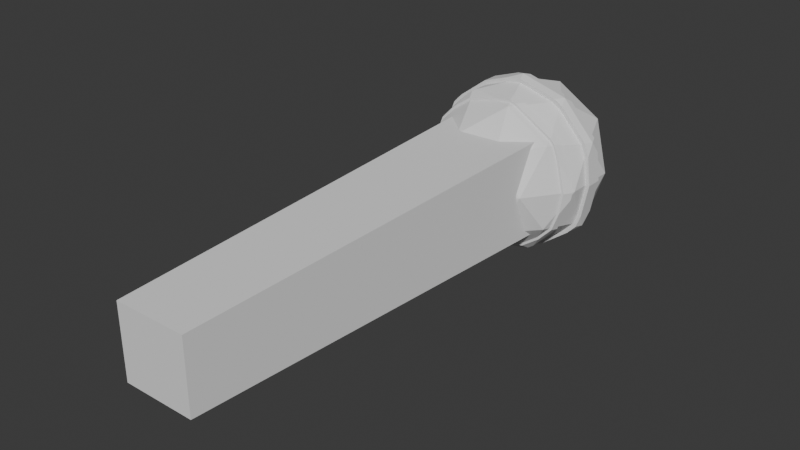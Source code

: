 # Source: LargeMicrophone.blend  (saved by Blender 4.2.66; exported with 4.5.12 LTS)
import bpy
from mathutils import Matrix  # noqa: F401  (used for matrix-valued properties, if any)

bpy.ops.wm.read_factory_settings(use_empty=True)
scene = bpy.context.scene
scene.name = 'Scene'

# ---- collections
col_collection = bpy.data.collections.new('Collection'); scene.collection.children.link(col_collection)

# ---- world
world_world = bpy.data.worlds.new('World'); scene.world = world_world
world_world.use_nodes = True; world_world.node_tree.nodes.clear()
_N = world_world.node_tree.nodes; _L = world_world.node_tree.links
n0 = _N.new('ShaderNodeOutputWorld'); n0.name = 'World Output'; n0.location = (300, 300)
n1 = _N.new('ShaderNodeBackground'); n1.name = 'Background'; n1.location = (10, 300)
n1.inputs[0].default_value = (0.05088, 0.05088, 0.05088, 1.0)
_L.new(n1.outputs[0], n0.inputs[0])
n0.is_active_output = True
world_world.color = (0.05088, 0.05088, 0.05088)
world_world.sun_shadow_jitter_overblur = 0.0

# ---- meshes
me_icosphere = bpy.data.meshes.new('Icosphere')
me_icosphere.from_pydata([(0.7236, -0.5257, -0.4472), (-0.2764, -0.8506, -0.4472), (-0.2764, 0.8506, -0.4472), (0.7236, 0.5257, -0.4472), (0.2764, -0.8506, 0.4472), (-0.7236, -0.5257, 0.4472), (-0.7236, 0.5257, 0.4472), (0.2764, 0.8506, 0.4472), (-0.1625, -0.5, -0.8507), (0.4253, -0.309, -0.8507), (0.2629, -0.809, -0.5257), (0.4253, 0.309, -0.8507), (-0.6882, -0.5, -0.5257), (-0.1625, 0.5, -0.8507), (-0.6882, 0.5, -0.5257), (0.2629, 0.809, -0.5257), (0.9511, -0.309, 0.0), (0.9511, 0.309, 0.0), (0.0, -1.0, 0.0), (0.5878, -0.809, 0.0), (-0.9511, -0.309, 0.0), (-0.5878, -0.809, 0.0), (-0.5878, 0.809, 0.0), (-0.9511, 0.309, 0.0), (0.5878, 0.809, 0.0), (0.0, 1.0, 0.0), (0.6882, -0.5, 0.5257), (-0.2629, -0.809, 0.5257), (-0.2629, 0.809, 0.5257), (0.6882, 0.5, 0.5257), (0.1625, -0.5, 0.8507), (-0.4253, -0.309, 0.8507), (-0.4253, 0.309, 0.8507), (0.1625, 0.5, 0.8507), (0.8291, -0.08936, -0.5124), (0.5556, -0.09196, 0.7909), (0.03, -0.09232, 0.9724), (0.8568, -0.0913, 0.4616), (0.1218, -0.08848, -0.9572), (0.9511, -0.09038, 0.0), (0.7279, -0.08915, -0.6195), (-0.02874, -0.08845, -0.9736), (0.9111, -0.09101, 0.3155), (0.8798, -0.08964, -0.3732), (0.4253, -0.08869, -0.8507), (0.4588, -0.09208, 0.8507), (0.4599, 0.09062, 0.8507), (0.5551, 0.09052, 0.7918), (0.9109, 0.08973, 0.3174), (0.8573, 0.08997, 0.4613), (0.7293, 0.08815, -0.6184), (0.9511, 0.08919, 0.0), (-0.02845, 0.08755, -0.9738), (0.8293, 0.08833, -0.5125), (0.02951, 0.09083, 0.9729), (0.8794, 0.08856, -0.3751), (0.4253, 0.08776, -0.8507), (0.1205, 0.08758, -0.9577), (-0.461, -0.08904, -0.8507), (-0.7244, -0.09169, 0.6221), (-0.9511, -0.09057, 0.0), (-0.127, -0.09229, 0.9554), (-0.8574, -0.08974, -0.4613), (-0.8803, -0.09123, 0.3705), (-0.8285, -0.09149, 0.5121), (-0.9109, -0.09, -0.317), (-0.4253, -0.0921, 0.8507), (-0.5547, -0.08914, -0.7927), (-0.8289, 0.09005, 0.5123), (-0.7264, 0.09024, 0.6206), (-0.8798, 0.08982, 0.3729), (-0.858, 0.08842, -0.4611), (-0.462, 0.08776, -0.8507), (-0.125, 0.0908, 0.9561), (-0.5543, 0.08786, -0.7936), (-0.4253, 0.09062, 0.8507), (-0.9511, 0.08919, 0.0), (-0.9107, 0.08866, -0.3189), (-0.03018, -0.09287, -1.023), (4.255e-06, 2.699e-05, -1.05), (-0.5522, 2.699e-05, -0.8935), (-0.9006, -0.09423, -0.4845), (-0.9395, 2.699e-05, -0.4697), (-0.02988, 0.09199, -1.023), (0.9567, 0.09427, 0.3333), (0.9395, 2.699e-05, 0.4697), (-0.9568, -0.0945, -0.3329), (0.9005, 0.09452, 0.4846), (0.5522, 2.699e-05, 0.8935), (4.255e-06, 2.699e-05, 1.05), (0.8711, 0.0928, -0.5383), (0.8935, 2.699e-05, -0.5522), (-0.8702, -0.09607, 0.5379), (-0.8935, 2.699e-05, 0.5522), (-0.763, 0.09481, 0.6519), (-0.7609, -0.09628, 0.6535), (0.4819, -0.09668, 0.8935), (-0.9241, 0.09437, 0.3917), (0.9241, -0.09413, -0.392), (0.9237, 0.09305, -0.3939), (-0.4852, 0.09221, -0.8935), (-0.5822, 0.09231, -0.8335), (0.8708, -0.09384, -0.5382), (0.5836, -0.09656, 0.8307), (0.03151, -0.09694, 1.021), (0.8999, -0.09587, 0.4848), (0.1279, -0.09291, -1.005), (0.7646, -0.09361, -0.6507), (0.957, -0.09557, 0.3314), (0.4467, 0.09221, -0.8935), (0.4467, -0.09313, -0.8935), (0.9989, -0.09491, 1.18e-05), (0.483, 0.09521, 0.8935), (0.5831, 0.09511, 0.8317), (0.766, 0.09262, -0.6495), (0.9989, 0.09371, 1.18e-05), (0.031, 0.09543, 1.022), (0.1266, 0.09202, -1.006), (-0.4842, -0.09349, -0.8935), (-0.9989, 0.09371, 1.18e-05), (-0.9989, -0.0951, 1.18e-05), (-0.1334, -0.09691, 1.004), (-0.9246, -0.0958, 0.3892), (-0.4467, 0.09521, 0.8935), (-0.4467, -0.09671, 0.8935), (-0.5826, -0.0936, -0.8326), (-0.8706, 0.09461, 0.5381), (-0.9011, 0.0929, -0.4843), (-0.1313, 0.0954, 1.004), (-0.9565, 0.09315, -0.335), (-0.2722, -0.349, -0.8507), (-0.7504, -0.3493, -0.5021), (0.1139, -0.3505, 0.8953), (-0.2977, -0.3505, 0.8507), (-0.1134, -0.3489, -0.8958), (-0.766, -0.3501, 0.4734), (-0.4119, -0.3504, 0.8237), (-0.9083, -0.3498, 0.08415), (-0.9215, -0.3497, 0.0), (-0.8952, -0.3496, -0.1118), (-0.4823, -0.3504, 0.7736), (-0.6392, -0.3492, -0.6238), (-0.717, -0.4302, -0.5148), (-0.2134, -0.4299, -0.8507), (0.1402, -0.4314, 0.8711), (-0.04878, -0.4314, 0.8507), (-0.8232, -0.4308, 0.2514), (-0.1397, -0.4299, -0.8716), (-0.3856, -0.4313, 0.7712), (-0.8627, -0.4306, 0.0), (-0.7465, -0.431, 0.4614), (-0.7841, -0.4303, -0.334), (-0.5935, -0.4312, 0.6233), (-0.6655, -0.4301, -0.5711), (0.2962, -0.351, -0.8507), (0.2711, -0.3505, 0.8507), (0.9072, -0.3508, -0.08615), (0.4117, -0.3509, -0.8234), (0.9207, -0.3507, 0.0), (0.6396, -0.3506, 0.6228), (-0.114, -0.351, -0.8952), (0.8937, -0.3507, 0.1148), (0.7498, -0.3506, 0.5023), (0.7659, -0.3509, -0.4733), (0.483, -0.3509, -0.7726), (0.05278, -0.4301, -0.8507), (0.7467, -0.4304, -0.4615), (0.8235, -0.4305, -0.2507), (0.7832, -0.431, 0.3357), (0.6658, -0.4311, 0.5705), (0.2123, -0.4314, 0.8507), (0.7166, -0.4311, 0.5149), (0.386, -0.4301, -0.772), (0.8626, -0.4307, 0.0), (0.5922, -0.4302, -0.625), (-0.7394, -0.4315, -0.5303), (-0.7738, -0.348, -0.5172), (-0.1175, -0.3498, -0.9226), (-0.1168, -0.3476, -0.9232), (-0.7698, -0.4323, 0.4765), (-0.79, -0.3489, 0.4889), (-0.8489, -0.4321, 0.2599), (-0.9367, -0.3485, 0.08741), (-0.9232, -0.3484, -0.1146), (-0.6591, -0.3479, -0.6427), (-0.2806, -0.3477, -0.8767), (-0.4973, -0.3492, 0.7985), (-0.4247, -0.3492, 0.8502), (-0.9503, -0.3485, 0.0006237), (0.1175, -0.3493, 0.924), (-0.307, -0.3492, 0.878), (-0.22, -0.4312, -0.8767), (0.1446, -0.4327, 0.8991), (-0.05023, -0.4327, 0.878), (-0.3976, -0.4326, 0.796), (-0.8897, -0.4319, 0.0006237), (-0.8086, -0.4316, -0.3438), (-0.612, -0.4325, 0.6434), (-0.6863, -0.4314, -0.5884), (-0.144, -0.4311, -0.8983), (0.05451, -0.4313, -0.8767), (0.3056, -0.3497, -0.8767), (0.2191, -0.4327, 0.878), (0.2796, -0.3493, 0.878), (0.3982, -0.4314, -0.7955), (0.4247, -0.3497, -0.8486), (0.8898, -0.432, 0.0006237), (0.9497, -0.3495, 0.0006237), (0.8078, -0.4323, 0.3469), (0.9218, -0.3495, 0.119), (0.7734, -0.3494, 0.5186), (0.6598, -0.3494, 0.643), (0.4983, -0.3497, -0.7962), (0.79, -0.3496, -0.4876), (0.9358, -0.3495, -0.08823), (0.7701, -0.4316, -0.4753), (0.8494, -0.4318, -0.258), (0.6868, -0.4325, 0.589), (0.7392, -0.4324, 0.5317), (0.6108, -0.4315, -0.644)], [], [(39, 43, 98, 111), (0, 174, 166), (77, 71, 127, 129), (63, 64, 92, 122), (49, 47, 113, 87), (0, 166, 167), (1, 10, 18), (75, 69, 94, 123), (2, 14, 22), (3, 15, 24), (0, 167, 173, 19), (1, 18, 21), (60, 63, 122, 120), (2, 22, 25), (3, 24, 17), (4, 26, 30), (5, 27, 148, 152), (6, 68, 69, 32), (7, 28, 33), (53, 55, 99, 90), (73, 75, 123, 128), (67, 62, 81, 125), (29, 7, 33), (33, 32, 73, 54), (33, 28, 32), (28, 6, 32), (32, 75, 73), (32, 69, 75), (51, 48, 84, 115), (31, 133, 132, 36, 61), (31, 136, 133), (27, 4, 30), (30, 170, 144), (30, 26, 169, 170), (26, 171, 169), (17, 29, 49, 48), (17, 24, 29), (24, 7, 29), (25, 28, 7), (25, 22, 28), (22, 6, 28), (23, 70, 68, 6), (23, 76, 70), (20, 137, 135, 64, 63), (21, 27, 5), (21, 18, 27), (18, 4, 27), (19, 26, 4), (19, 173, 168, 26), (16, 42, 37, 162, 161), (24, 25, 7), (24, 15, 25), (15, 2, 25), (22, 23, 6), (22, 14, 23), (14, 71, 77, 23), (20, 138, 137), (20, 139, 138), (12, 1, 21), (18, 19, 4), (18, 10, 19), (10, 0, 19), (16, 39, 42), (16, 43, 39), (42, 39, 111, 108), (11, 15, 3), (11, 13, 15), (13, 2, 15), (13, 14, 2), (13, 72, 74, 14), (65, 60, 120, 86), (55, 51, 115, 99), (35, 37, 105, 103), (8, 1, 12), (41, 58, 118, 78), (45, 35, 103, 96), (9, 38, 44), (8, 10, 1), (8, 165, 172, 10), (9, 164, 157), (79, 106, 78), (69, 68, 126, 94), (41, 38, 9, 154, 160, 134), (61, 36, 104, 121), (44, 40, 9), (43, 34, 102, 98), (71, 74, 101, 127), (64, 59, 95, 92), (48, 49, 87, 84), (36, 45, 96, 104), (70, 76, 119, 97), (59, 66, 124, 95), (51, 55, 17), (48, 51, 17), (55, 53, 3, 17), (47, 49, 29), (53, 50, 11, 3), (50, 56, 11), (56, 57, 11), (57, 52, 13, 11), (54, 46, 33), (46, 47, 29, 33), (47, 46, 112, 113), (61, 66, 31), (67, 58, 130, 141), (66, 59, 31), (59, 64, 135, 140, 31), (37, 42, 108, 105), (58, 41, 134, 130), (60, 65, 20), (62, 67, 141, 131), (63, 60, 20), (74, 72, 100, 101), (65, 62, 131, 139, 20), (58, 67, 125, 118), (46, 54, 116, 112), (44, 38, 106, 110), (77, 76, 23), (52, 72, 13), (54, 73, 128, 116), (66, 61, 121, 124), (52, 57, 117, 83), (40, 44, 110, 107), (74, 71, 14), (68, 70, 97, 126), (79, 78, 118, 80), (79, 80, 100, 83), (79, 83, 117), (82, 81, 86), (82, 86, 120, 119, 129), (85, 87, 113, 88), (88, 112, 116, 89), (88, 113, 112), (93, 92, 95), (91, 90, 99), (80, 82, 127, 101), (80, 125, 81, 82), (80, 118, 125), (91, 114, 90), (91, 107, 110, 109, 114), (111, 98, 91, 99, 115), (102, 107, 91), (110, 106, 79, 117, 109), (105, 108, 85), (104, 96, 88, 89), (98, 102, 91), (96, 103, 88), (103, 105, 85, 88), (108, 111, 115, 84, 85), (84, 87, 85), (121, 104, 89), (122, 92, 93), (128, 123, 124, 121, 89), (123, 94, 93, 95, 124), (129, 127, 82), (126, 97, 93), (116, 128, 89), (101, 100, 80), (97, 119, 120, 122, 93), (94, 126, 93), (50, 53, 90, 114), (62, 65, 86, 81), (76, 77, 129, 119), (38, 41, 78, 106), (56, 50, 114, 109), (72, 52, 83, 100), (34, 40, 107, 102), (57, 56, 109, 117), (183, 176, 175, 196), (149, 146, 181, 195), (131, 141, 184, 176), (166, 174, 219, 215), (155, 132, 189, 203), (140, 136, 31), (134, 160, 177, 178), (153, 142, 175, 198), (130, 134, 178, 185), (165, 147, 199, 200), (161, 162, 210, 209), (147, 143, 191, 199), (144, 145, 30), (149, 151, 12, 21), (151, 142, 12), (145, 148, 27, 30), (153, 143, 8, 12), (152, 150, 5), (136, 140, 186, 187), (150, 146, 5), (143, 147, 8), (142, 153, 12), (146, 149, 21, 5), (171, 168, 208, 218), (132, 155, 45, 36), (157, 154, 9), (155, 159, 35, 45), (146, 150, 179, 181), (159, 162, 37, 35), (135, 137, 182, 180), (163, 164, 9, 40, 34), (158, 156, 16), (161, 158, 16), (156, 163, 34, 43, 16), (172, 174, 0, 10), (169, 171, 218, 217), (152, 148, 194, 197), (140, 135, 180, 186), (170, 169, 217, 202), (168, 171, 26), (147, 165, 8), (163, 156, 214, 213), (150, 152, 197, 179), (141, 130, 185, 184), (172, 165, 200, 204), (184, 185, 191, 198), (186, 180, 179, 197), (180, 182, 181, 179), (185, 178, 177, 199, 191), (176, 184, 198, 175), (182, 188, 195, 181), (189, 190, 193, 192), (188, 183, 196, 195), (190, 187, 194, 193), (197, 194, 187, 186), (209, 210, 218, 208), (205, 212, 219, 204), (177, 201, 200, 199), (192, 202, 203, 189), (204, 200, 201, 205), (202, 217, 211, 203), (217, 218, 210, 211), (215, 219, 212, 213), (206, 216, 214, 207), (208, 206, 207, 209), (216, 215, 213, 214), (154, 157, 205, 201), (173, 167, 216, 206), (137, 138, 188, 182), (159, 155, 203, 211), (168, 173, 206, 208), (132, 133, 190, 189), (157, 164, 212, 205), (167, 166, 215, 216), (138, 139, 183, 188), (145, 144, 192, 193), (162, 159, 211, 210), (133, 136, 187, 190), (151, 149, 195, 196), (160, 154, 201, 177), (142, 151, 196, 175), (164, 163, 213, 212), (174, 172, 204, 219), (148, 145, 193, 194), (156, 158, 207, 214), (144, 170, 202, 192), (139, 131, 176, 183), (143, 153, 198, 191), (158, 161, 209, 207)])
_uv = me_icosphere.uv_layers.new(name='UVMap')
_uv.uv.foreach_set('vector', [0.3503, 0.2362, 0.3505, 0.1803, 0.3505, 0.1803, 0.3503, 0.2362, 0.2727, 0.1575, 0.2928, 0.1228, 0.2892, 0.1575, 0.8051, 0.18, 0.8021, 0.1575, 0.8021, 0.1575, 0.8051, 0.18, 0.8316, 0.2917, 0.834, 0.3149, 0.834, 0.3149, 0.8316, 0.2917, 0.38, 0.3149, 0.4173, 0.3794, 0.4173, 0.3794, 0.38, 0.3149, 0.2727, 0.1575, 0.2892, 0.1575, 0.2927, 0.192, 0.09091, 0.1575, 0.1818, 0.1575, 0.1364, 0.2362, 0.8049, 0.3937, 0.8049, 0.3379, 0.8049, 0.3379, 0.8049, 0.3937, 0.6364, 0.1575, 0.7273, 0.1575, 0.6818, 0.2362, 0.4545, 0.1575, 0.5455, 0.1575, 0.5, 0.2362, 0.2727, 0.1575, 0.2927, 0.192, 0.2961, 0.2362, 0.2273, 0.2362, 0.09091, 0.1575, 0.1364, 0.2362, 0.04546, 0.2362, 0.8315, 0.2362, 0.8316, 0.2917, 0.8316, 0.2917, 0.8315, 0.2362, 0.6364, 0.1575, 0.6818, 0.2362, 0.5909, 0.2362, 0.4545, 0.1575, 0.5, 0.2362, 0.4091, 0.2362, 0.1818, 0.3149, 0.2727, 0.3149, 0.2273, 0.3937, 0.0, 0.3149, 0.09091, 0.3149, 0.05657, 0.3744, 0.01983, 0.3493, 0.7273, 0.3149, 0.8026, 0.3149, 0.8049, 0.3379, 0.7727, 0.3937, 0.5455, 0.3149, 0.6364, 0.3149, 0.5909, 0.3937, 0.3789, 0.1575, 0.3767, 0.18, 0.3767, 0.18, 0.3789, 0.1575, 0.8048, 0.4492, 0.8049, 0.3937, 0.8049, 0.3937, 0.8048, 0.4492, 0.8717, 0.09277, 0.8345, 0.1575, 0.8345, 0.1575, 0.8717, 0.09277, 0.4545, 0.3149, 0.5455, 0.3149, 0.5, 0.3937, 0.5909, 0.3937, 0.6818, 0.3937, 0.6497, 0.4492, 0.6281, 0.4581, 0.5909, 0.3937, 0.6364, 0.3149, 0.6818, 0.3937, 0.6364, 0.3149, 0.7273, 0.3149, 0.6818, 0.3937, 0.7727, 0.3937, 0.8049, 0.3937, 0.8048, 0.4492, 0.7727, 0.3937, 0.8049, 0.3379, 0.8049, 0.3937, 0.3768, 0.2362, 0.3768, 0.2921, 0.3768, 0.2921, 0.3768, 0.2362, 0.04546, 0.3937, 0.06519, 0.3937, 0.1228, 0.4172, 0.0993, 0.4578, 0.07733, 0.4489, 0.04546, 0.3937, 0.04922, 0.3871, 0.06519, 0.3937, 0.09091, 0.3149, 0.1818, 0.3149, 0.1364, 0.3937, 0.2273, 0.3937, 0.2398, 0.3937, 0.2335, 0.4045, 0.2273, 0.3937, 0.2727, 0.3149, 0.279, 0.3258, 0.2398, 0.3937, 0.2727, 0.3149, 0.2853, 0.3149, 0.279, 0.3258, 0.4091, 0.2362, 0.4545, 0.3149, 0.38, 0.3149, 0.3768, 0.2921, 0.4091, 0.2362, 0.5, 0.2362, 0.4545, 0.3149, 0.5, 0.2362, 0.5455, 0.3149, 0.4545, 0.3149, 0.5909, 0.2362, 0.6364, 0.3149, 0.5455, 0.3149, 0.5909, 0.2362, 0.6818, 0.2362, 0.6364, 0.3149, 0.6818, 0.2362, 0.7273, 0.3149, 0.6364, 0.3149, 0.7727, 0.2362, 0.805, 0.292, 0.8026, 0.3149, 0.7273, 0.3149, 0.7727, 0.2362, 0.8051, 0.2362, 0.805, 0.292, 0.8636, 0.2362, 0.8722, 0.251, 0.8787, 0.3149, 0.834, 0.3149, 0.8316, 0.2917, 0.04546, 0.2362, 0.09091, 0.3149, 0.0, 0.3149, 0.04546, 0.2362, 0.1364, 0.2362, 0.09091, 0.3149, 0.1364, 0.2362, 0.1818, 0.3149, 0.09091, 0.3149, 0.2273, 0.2362, 0.2727, 0.3149, 0.1818, 0.3149, 0.2273, 0.2362, 0.2961, 0.2362, 0.2892, 0.2865, 0.2727, 0.3149, 0.3182, 0.2362, 0.3502, 0.2917, 0.347, 0.3149, 0.2999, 0.3149, 0.3083, 0.2534, 0.5, 0.2362, 0.5909, 0.2362, 0.5455, 0.3149, 0.5, 0.2362, 0.5455, 0.1575, 0.5909, 0.2362, 0.5455, 0.1575, 0.6364, 0.1575, 0.5909, 0.2362, 0.6818, 0.2362, 0.7727, 0.2362, 0.7273, 0.3149, 0.6818, 0.2362, 0.7273, 0.1575, 0.7727, 0.2362, 0.7273, 0.1575, 0.8021, 0.1575, 0.8051, 0.18, 0.7727, 0.2362, 0.8636, 0.2362, 0.871, 0.2362, 0.8722, 0.251, 0.8636, 0.2362, 0.8733, 0.2195, 0.871, 0.2362, 0.9091, 0.1575, 1.0, 0.1575, 0.9545, 0.2362, 0.1364, 0.2362, 0.2273, 0.2362, 0.1818, 0.3149, 0.1364, 0.2362, 0.1818, 0.1575, 0.2273, 0.2362, 0.1818, 0.1575, 0.2727, 0.1575, 0.2273, 0.2362, 0.3182, 0.2362, 0.3503, 0.2362, 0.3502, 0.2917, 0.3182, 0.2362, 0.3505, 0.1803, 0.3503, 0.2362, 0.3502, 0.2917, 0.3503, 0.2362, 0.3503, 0.2362, 0.3502, 0.2917, 0.5, 0.07873, 0.5455, 0.1575, 0.4545, 0.1575, 0.5, 0.07873, 0.5909, 0.07873, 0.5455, 0.1575, 0.5909, 0.07873, 0.6364, 0.1575, 0.5455, 0.1575, 0.6818, 0.07873, 0.7273, 0.1575, 0.6364, 0.1575, 0.6818, 0.07873, 0.7568, 0.07873, 0.7647, 0.09256, 0.7273, 0.1575, 0.8314, 0.1804, 0.8315, 0.2362, 0.8315, 0.2362, 0.8314, 0.1804, 0.3767, 0.18, 0.3768, 0.2362, 0.3768, 0.2362, 0.3767, 0.18, 0.3098, 0.3792, 0.347, 0.3149, 0.347, 0.3149, 0.3098, 0.3792, 0.9545, 0.07873, 1.0, 0.1575, 0.9091, 0.1575, 0.9171, 0.01393, 0.8798, 0.07873, 0.8798, 0.07873, 0.9171, 0.01393, 0.3014, 0.3937, 0.3098, 0.3792, 0.3098, 0.3792, 0.3014, 0.3937, 0.3182, 0.07873, 0.3506, 0.02254, 0.3506, 0.07873, 0.1364, 0.07873, 0.1818, 0.1575, 0.09091, 0.1575, 0.1364, 0.07873, 0.1697, 0.07873, 0.2163, 0.0978, 0.1818, 0.1575, 0.2273, 0.07873, 0.2361, 0.09396, 0.2235, 0.08533, 0.1818, 0.0, 0.1948, 0.02254, 0.1738, 0.01393, 0.8049, 0.3379, 0.8026, 0.3149, 0.8026, 0.3149, 0.8049, 0.3379, 0.1738, 0.01393, 0.1948, 0.02254, 0.2273, 0.07873, 0.2073, 0.07873, 0.1499, 0.05526, 0.1501, 0.05494, 0.07733, 0.4489, 0.0993, 0.4578, 0.0993, 0.4578, 0.07733, 0.4489, 0.3506, 0.07873, 0.3505, 0.1347, 0.3182, 0.07873, 0.3505, 0.1803, 0.3482, 0.1575, 0.3482, 0.1575, 0.3505, 0.1803, 0.8021, 0.1575, 0.7647, 0.09256, 0.7647, 0.09256, 0.8021, 0.1575, 0.834, 0.3149, 0.8317, 0.3383, 0.8317, 0.3383, 0.834, 0.3149, 0.3768, 0.2921, 0.38, 0.3149, 0.38, 0.3149, 0.3768, 0.2921, 0.2643, 0.4578, 0.3014, 0.3937, 0.3014, 0.3937, 0.2643, 0.4578, 0.805, 0.292, 0.8051, 0.2362, 0.8051, 0.2362, 0.805, 0.292, 0.8317, 0.3383, 0.8317, 0.3937, 0.8317, 0.3937, 0.8317, 0.3383, 0.3768, 0.2362, 0.3767, 0.18, 0.4091, 0.2362, 0.3768, 0.2921, 0.3768, 0.2362, 0.4091, 0.2362, 0.3767, 0.18, 0.3789, 0.1575, 0.4545, 0.1575, 0.4091, 0.2362, 0.4173, 0.3794, 0.38, 0.3149, 0.4545, 0.3149, 0.3789, 0.1575, 0.3766, 0.135, 0.4091, 0.07873, 0.4545, 0.1575, 0.3766, 0.135, 0.3765, 0.07873, 0.4091, 0.07873, 0.3765, 0.07873, 0.3765, 0.02231, 0.4091, 0.07873, 0.5326, 0.02231, 0.5534, 0.01379, 0.5909, 0.07873, 0.5, 0.07873, 0.4628, 0.4581, 0.4256, 0.3937, 0.5, 0.3937, 0.4256, 0.3937, 0.4173, 0.3794, 0.4545, 0.3149, 0.5, 0.3937, 0.4173, 0.3794, 0.4256, 0.3937, 0.4256, 0.3937, 0.4173, 0.3794, 0.8318, 0.4489, 0.8317, 0.3937, 0.8636, 0.3937, 0.8717, 0.09277, 0.8798, 0.07873, 0.9271, 0.07873, 0.8954, 0.1337, 0.8317, 0.3937, 0.8317, 0.3383, 0.8636, 0.3937, 0.8317, 0.3383, 0.834, 0.3149, 0.8787, 0.3149, 0.8723, 0.3786, 0.8636, 0.3937, 0.347, 0.3149, 0.3502, 0.2917, 0.3502, 0.2917, 0.347, 0.3149, 0.8798, 0.07873, 0.9171, 0.01393, 0.9408, 0.05494, 0.9271, 0.07873, 0.8315, 0.2362, 0.8314, 0.1804, 0.8636, 0.2362, 0.8345, 0.1575, 0.8717, 0.09277, 0.8954, 0.1337, 0.8817, 0.1575, 0.8316, 0.2917, 0.8315, 0.2362, 0.8636, 0.2362, 0.7647, 0.09256, 0.7568, 0.07873, 0.7568, 0.07873, 0.7647, 0.09256, 0.8314, 0.1804, 0.8345, 0.1575, 0.8817, 0.1575, 0.8733, 0.2195, 0.8636, 0.2362, 0.8798, 0.07873, 0.8717, 0.09277, 0.8717, 0.09277, 0.8798, 0.07873, 0.4256, 0.3937, 0.4628, 0.4581, 0.4628, 0.4581, 0.4256, 0.3937, 0.3506, 0.07873, 0.3506, 0.02254, 0.3506, 0.02254, 0.3506, 0.07873, 0.8051, 0.18, 0.8051, 0.2362, 0.7727, 0.2362, 0.7193, 0.01379, 0.7568, 0.07873, 0.6818, 0.07873, 0.6281, 0.4581, 0.6497, 0.4492, 0.6497, 0.4492, 0.6281, 0.4581, 0.8317, 0.3937, 0.8318, 0.4489, 0.8318, 0.4489, 0.8317, 0.3937, 0.5534, 0.01379, 0.5326, 0.02231, 0.5326, 0.02231, 0.5534, 0.01379, 0.3505, 0.1347, 0.3506, 0.07873, 0.3506, 0.07873, 0.3505, 0.1347, 0.7647, 0.09256, 0.8021, 0.1575, 0.7273, 0.1575, 0.8026, 0.3149, 0.805, 0.292, 0.805, 0.292, 0.8026, 0.3149, 0.9091, 0.0, 0.9171, 0.01393, 0.8798, 0.07873, 0.8636, 0.07873, 0.7273, 0.0, 0.7727, 0.07873, 0.7568, 0.07873, 0.7193, 0.01379, 0.5455, 0.0, 0.5534, 0.01379, 0.5326, 0.02231, 0.8182, 0.1575, 0.8345, 0.1575, 0.8314, 0.1804, 0.8182, 0.1575, 0.8314, 0.1804, 0.8315, 0.2362, 0.8051, 0.2362, 0.8051, 0.18, 0.3636, 0.3149, 0.38, 0.3149, 0.4173, 0.3794, 0.4091, 0.3937, 0.4091, 0.3937, 0.4256, 0.3937, 0.4628, 0.4581, 0.4545, 0.4724, 0.4091, 0.3937, 0.4173, 0.3794, 0.4256, 0.3937, 0.8182, 0.3149, 0.834, 0.3149, 0.8317, 0.3383, 0.3636, 0.1575, 0.3789, 0.1575, 0.3767, 0.18, 0.7727, 0.07873, 0.8182, 0.1575, 0.8021, 0.1575, 0.7647, 0.09256, 0.8636, 0.07873, 0.8717, 0.09277, 0.8345, 0.1575, 0.8182, 0.1575, 0.8636, 0.07873, 0.8798, 0.07873, 0.8717, 0.09277, 0.3636, 0.1575, 0.3766, 0.135, 0.3789, 0.1575, 0.3636, 0.1575, 0.3505, 0.1347, 0.3506, 0.07873, 0.3765, 0.07873, 0.3766, 0.135, 0.3503, 0.2362, 0.3505, 0.1803, 0.3636, 0.1575, 0.3767, 0.18, 0.3768, 0.2362, 0.3482, 0.1575, 0.3505, 0.1347, 0.3636, 0.1575, 0.3506, 0.07873, 0.3506, 0.02254, 0.3636, 0.0, 0.3765, 0.02231, 0.3765, 0.07873, 0.347, 0.3149, 0.3502, 0.2917, 0.3636, 0.3149, 0.2643, 0.4578, 0.3014, 0.3937, 0.3182, 0.3937, 0.2727, 0.4724, 0.3505, 0.1803, 0.3482, 0.1575, 0.3636, 0.1575, 0.3014, 0.3937, 0.3098, 0.3792, 0.3182, 0.3937, 0.3098, 0.3792, 0.347, 0.3149, 0.3636, 0.3149, 0.3182, 0.3937, 0.3502, 0.2917, 0.3503, 0.2362, 0.3768, 0.2362, 0.3768, 0.2921, 0.3636, 0.3149, 0.3768, 0.2921, 0.38, 0.3149, 0.3636, 0.3149, 0.07733, 0.4489, 0.0993, 0.4578, 0.09091, 0.4724, 0.8316, 0.2917, 0.834, 0.3149, 0.8182, 0.3149, 0.8048, 0.4492, 0.8049, 0.3937, 0.8317, 0.3937, 0.8318, 0.4489, 0.8182, 0.4724, 0.8049, 0.3937, 0.8049, 0.3379, 0.8182, 0.3149, 0.8317, 0.3383, 0.8317, 0.3937, 0.8051, 0.18, 0.8021, 0.1575, 0.8182, 0.1575, 0.8026, 0.3149, 0.805, 0.292, 0.8182, 0.3149, 0.6281, 0.4581, 0.6497, 0.4492, 0.6364, 0.4724, 0.7647, 0.09256, 0.7568, 0.07873, 0.7727, 0.07873, 0.805, 0.292, 0.8051, 0.2362, 0.8315, 0.2362, 0.8316, 0.2917, 0.8182, 0.3149, 0.8049, 0.3379, 0.8026, 0.3149, 0.8182, 0.3149, 0.3766, 0.135, 0.3789, 0.1575, 0.3789, 0.1575, 0.3766, 0.135, 0.8345, 0.1575, 0.8314, 0.1804, 0.8314, 0.1804, 0.8345, 0.1575, 0.8051, 0.2362, 0.8051, 0.18, 0.8051, 0.18, 0.8051, 0.2362, 0.1948, 0.02254, 0.1738, 0.01393, 0.1738, 0.01393, 0.1948, 0.02254, 0.3765, 0.07873, 0.3766, 0.135, 0.3766, 0.135, 0.3765, 0.07873, 0.7568, 0.07873, 0.7193, 0.01379, 0.7193, 0.01379, 0.7568, 0.07873, 0.3482, 0.1575, 0.3505, 0.1347, 0.3505, 0.1347, 0.3482, 0.1575, 0.3765, 0.02231, 0.3765, 0.07873, 0.3765, 0.07873, 0.3765, 0.02231, 0.8733, 0.2195, 0.8817, 0.1575, 0.8964, 0.1575, 0.8925, 0.1862, 0.8857, 0.2362, 0.8892, 0.2805, 0.8892, 0.2805, 0.8857, 0.2362, 0.8817, 0.1575, 0.8954, 0.1337, 0.8954, 0.1337, 0.8817, 0.1575, 0.2892, 0.1575, 0.2928, 0.1228, 0.2928, 0.1228, 0.2892, 0.1575, 0.2545, 0.3937, 0.2409, 0.4172, 0.2409, 0.4172, 0.2545, 0.3937, 0.03677, 0.3786, 0.04922, 0.3871, 0.04546, 0.3937, 0.1501, 0.05494, 0.1499, 0.05526, 0.1499, 0.05526, 0.1501, 0.05494, 0.9027, 0.1465, 0.8964, 0.1575, 0.8964, 0.1575, 0.9027, 0.1465, 0.9271, 0.07873, 0.9408, 0.05494, 0.9408, 0.05494, 0.9271, 0.07873, 0.1697, 0.07873, 0.1427, 0.06769, 0.1427, 0.06769, 0.1697, 0.07873, 0.3083, 0.2534, 0.2999, 0.3149, 0.2999, 0.3149, 0.3083, 0.2534, 0.9482, 0.06769, 0.9418, 0.07873, 0.9418, 0.07873, 0.9482, 0.06769, 0.1301, 0.4045, 0.1037, 0.3937, 0.1364, 0.3937, 0.8857, 0.2362, 0.8925, 0.1862, 0.9091, 0.1575, 0.9545, 0.2362, 0.8925, 0.1862, 0.8964, 0.1575, 0.9091, 0.1575, 0.1037, 0.3937, 0.05657, 0.3744, 0.09091, 0.3149, 0.1364, 0.3937, 0.9027, 0.1465, 0.9418, 0.07873, 0.9545, 0.07873, 0.9091, 0.1575, 0.8893, 0.3493, 0.8927, 0.3149, 0.9091, 0.3149, 0.04922, 0.3871, 0.03677, 0.3786, 0.03677, 0.3786, 0.04922, 0.3871, 0.8927, 0.3149, 0.8892, 0.2805, 0.9091, 0.3149, 0.9418, 0.07873, 0.9482, 0.06769, 0.9545, 0.07873, 0.8964, 0.1575, 0.9027, 0.1465, 0.9091, 0.1575, 0.8892, 0.2805, 0.8857, 0.2362, 0.9545, 0.2362, 0.9091, 0.3149, 0.2853, 0.3149, 0.2892, 0.2865, 0.2892, 0.2865, 0.2853, 0.3149, 0.2409, 0.4172, 0.2545, 0.3937, 0.3014, 0.3937, 0.2643, 0.4578, 0.2235, 0.08533, 0.2073, 0.07873, 0.2273, 0.07873, 0.2545, 0.3937, 0.2863, 0.3384, 0.3098, 0.3792, 0.3014, 0.3937, 0.8892, 0.2805, 0.8927, 0.3149, 0.8927, 0.3149, 0.8892, 0.2805, 0.2863, 0.3384, 0.2999, 0.3149, 0.347, 0.3149, 0.3098, 0.3792, 0.8787, 0.3149, 0.8722, 0.251, 0.8722, 0.251, 0.8787, 0.3149, 0.303, 0.1575, 0.3094, 0.09396, 0.3182, 0.07873, 0.3505, 0.1347, 0.3482, 0.1575, 0.3106, 0.2362, 0.3094, 0.221, 0.3182, 0.2362, 0.3083, 0.2534, 0.3106, 0.2362, 0.3182, 0.2362, 0.3094, 0.221, 0.303, 0.1575, 0.3482, 0.1575, 0.3505, 0.1803, 0.3182, 0.2362, 0.2163, 0.0978, 0.2527, 0.1228, 0.2727, 0.1575, 0.1818, 0.1575, 0.279, 0.3258, 0.2853, 0.3149, 0.2853, 0.3149, 0.279, 0.3258, 0.01983, 0.3493, 0.05657, 0.3744, 0.05657, 0.3744, 0.01983, 0.3493, 0.8723, 0.3786, 0.8787, 0.3149, 0.8787, 0.3149, 0.8723, 0.3786, 0.2398, 0.3937, 0.279, 0.3258, 0.279, 0.3258, 0.2398, 0.3937, 0.2892, 0.2865, 0.2853, 0.3149, 0.2727, 0.3149, 0.1427, 0.06769, 0.1697, 0.07873, 0.1364, 0.07873, 0.303, 0.1575, 0.3094, 0.221, 0.3094, 0.221, 0.303, 0.1575, 0.8927, 0.3149, 0.8893, 0.3493, 0.8893, 0.3493, 0.8927, 0.3149, 0.8954, 0.1337, 0.9271, 0.07873, 0.9271, 0.07873, 0.8954, 0.1337, 0.2163, 0.0978, 0.1697, 0.07873, 0.1697, 0.07873, 0.2163, 0.0978, 0.8954, 0.1337, 0.9271, 0.07873, 0.9418, 0.07873, 0.9027, 0.1465, 0.8723, 0.3786, 0.8787, 0.3149, 0.8927, 0.3149, 0.8893, 0.3493, 0.8787, 0.3149, 0.8722, 0.251, 0.8892, 0.2805, 0.8927, 0.3149, 0.9271, 0.07873, 0.9408, 0.05494, 0.941, 0.05526, 0.9482, 0.06769, 0.9418, 0.07873, 0.8817, 0.1575, 0.8954, 0.1337, 0.9027, 0.1465, 0.8964, 0.1575, 0.8722, 0.251, 0.871, 0.2362, 0.8857, 0.2362, 0.8892, 0.2805, 0.1228, 0.4172, 0.06519, 0.3937, 0.1037, 0.3937, 0.1301, 0.4045, 0.871, 0.2362, 0.8733, 0.2195, 0.8925, 0.1862, 0.8857, 0.2362, 0.06519, 0.3937, 0.04922, 0.3871, 0.05657, 0.3744, 0.1037, 0.3937, 0.01983, 0.3493, 0.05657, 0.3744, 0.04922, 0.3871, 0.03677, 0.3786, 0.3083, 0.2534, 0.2999, 0.3149, 0.2853, 0.3149, 0.2892, 0.2865, 0.2235, 0.08533, 0.2361, 0.09396, 0.2527, 0.1228, 0.2163, 0.0978, 0.1499, 0.05526, 0.2073, 0.07873, 0.1697, 0.07873, 0.1427, 0.06769, 0.2335, 0.4045, 0.2398, 0.3937, 0.2545, 0.3937, 0.2409, 0.4172, 0.2163, 0.0978, 0.1697, 0.07873, 0.2073, 0.07873, 0.2235, 0.08533, 0.2398, 0.3937, 0.279, 0.3258, 0.2863, 0.3384, 0.2545, 0.3937, 0.279, 0.3258, 0.2853, 0.3149, 0.2999, 0.3149, 0.2863, 0.3384, 0.2892, 0.1575, 0.2928, 0.1228, 0.3094, 0.09396, 0.303, 0.1575, 0.2961, 0.2362, 0.2927, 0.192, 0.3094, 0.221, 0.3106, 0.2362, 0.2892, 0.2865, 0.2961, 0.2362, 0.3106, 0.2362, 0.3083, 0.2534, 0.2927, 0.192, 0.2892, 0.1575, 0.303, 0.1575, 0.3094, 0.221, 0.2073, 0.07873, 0.2235, 0.08533, 0.2235, 0.08533, 0.2073, 0.07873, 0.2961, 0.2362, 0.2927, 0.192, 0.2927, 0.192, 0.2961, 0.2362, 0.8722, 0.251, 0.871, 0.2362, 0.871, 0.2362, 0.8722, 0.251, 0.2863, 0.3384, 0.2545, 0.3937, 0.2545, 0.3937, 0.2863, 0.3384, 0.2892, 0.2865, 0.2961, 0.2362, 0.2961, 0.2362, 0.2892, 0.2865, 0.1228, 0.4172, 0.06519, 0.3937, 0.06519, 0.3937, 0.1228, 0.4172, 0.2235, 0.08533, 0.2361, 0.09396, 0.2361, 0.09396, 0.2235, 0.08533, 0.2927, 0.192, 0.2892, 0.1575, 0.2892, 0.1575, 0.2927, 0.192, 0.871, 0.2362, 0.8733, 0.2195, 0.8733, 0.2195, 0.871, 0.2362, 0.1037, 0.3937, 0.1301, 0.4045, 0.1301, 0.4045, 0.1037, 0.3937, 0.2999, 0.3149, 0.2863, 0.3384, 0.2863, 0.3384, 0.2999, 0.3149, 0.06519, 0.3937, 0.04922, 0.3871, 0.04922, 0.3871, 0.06519, 0.3937, 0.8925, 0.1862, 0.8857, 0.2362, 0.8857, 0.2362, 0.8925, 0.1862, 0.1499, 0.05526, 0.2073, 0.07873, 0.2073, 0.07873, 0.1499, 0.05526, 0.8964, 0.1575, 0.8925, 0.1862, 0.8925, 0.1862, 0.8964, 0.1575, 0.3094, 0.09396, 0.303, 0.1575, 0.303, 0.1575, 0.3094, 0.09396, 0.2527, 0.1228, 0.2163, 0.0978, 0.2163, 0.0978, 0.2527, 0.1228, 0.05657, 0.3744, 0.1037, 0.3937, 0.1037, 0.3937, 0.05657, 0.3744, 0.3094, 0.221, 0.3106, 0.2362, 0.3106, 0.2362, 0.3094, 0.221, 0.2335, 0.4045, 0.2398, 0.3937, 0.2398, 0.3937, 0.2335, 0.4045, 0.8733, 0.2195, 0.8817, 0.1575, 0.8817, 0.1575, 0.8733, 0.2195, 0.9418, 0.07873, 0.9027, 0.1465, 0.9027, 0.1465, 0.9418, 0.07873, 0.3106, 0.2362, 0.3083, 0.2534, 0.3083, 0.2534, 0.3106, 0.2362])
me_icosphere.update()
me_cube_001 = bpy.data.meshes.new('Cube.001')
me_cube_001.from_pydata([(-0.7366, -1.0, -0.7366), (-0.7366, -1.0, 0.7366), (-1.0, 1.0, -1.0), (-1.0, 1.0, 1.0), (0.7366, -1.0, -0.7366), (0.7366, -1.0, 0.7366), (1.0, 1.0, -1.0), (1.0, 1.0, 1.0)], [], [(0, 1, 3, 2), (2, 3, 7, 6), (6, 7, 5, 4), (4, 5, 1, 0), (2, 6, 4, 0), (7, 3, 1, 5)])
_uv = me_cube_001.uv_layers.new(name='UVMap')
_uv.uv.foreach_set('vector', [0.375, 0.0, 0.625, 0.0, 0.625, 0.25, 0.375, 0.25, 0.375, 0.25, 0.625, 0.25, 0.625, 0.5, 0.375, 0.5, 0.375, 0.5, 0.625, 0.5, 0.625, 0.75, 0.375, 0.75, 0.375, 0.75, 0.625, 0.75, 0.625, 1.0, 0.375, 1.0, 0.125, 0.5, 0.375, 0.5, 0.375, 0.75, 0.125, 0.75, 0.625, 0.5, 0.875, 0.5, 0.875, 0.75, 0.625, 0.75])
me_cube_001.update()

# ---- objects
ob_icosphere = bpy.data.objects.new('Icosphere', me_icosphere)
ob_cube = bpy.data.objects.new('Cube', me_cube_001)

# ---- transforms, parenting, visibility, modifiers, constraints
ob_icosphere.location = (0.0, 0.0, 0.0)
ob_icosphere.scale = (1.0, 1.041, 1.0)
ob_cube.location = (0.0, -2.921, 0.0)
ob_cube.scale = (0.5609, 2.395, 0.5609)

# ---- collection membership
col_collection.objects.link(ob_icosphere)
col_collection.objects.link(ob_cube)

# ---- scene / render settings (as saved in the file)
scene.frame_start = 1; scene.frame_end = 250; scene.frame_set(1)
scene.render.engine = 'BLENDER_EEVEE_NEXT'
bpy.context.view_layer.update()

# ---- added for rendering (the .blend has no active camera and no usable light): camera, sun
cam_auto = bpy.data.cameras.new('AutoCamera')
cam_auto.lens = 50.0
cam_auto.sensor_width = 36.0
cam_auto.clip_end = 1000.0
ob_auto_camera = bpy.data.objects.new('AutoCamera', cam_auto)
scene.collection.objects.link(ob_auto_camera)
ob_auto_camera.location = (6.46486, -9.89521, 5.17189)
ob_auto_camera.rotation_euler = (1.09748, -7.21219e-08, 0.694738)
scene.camera = ob_auto_camera
light_auto_sun = bpy.data.lights.new('AutoSun', 'SUN')
light_auto_sun.energy = 3.0
light_auto_sun.angle = 0.0523599
ob_auto_sun = bpy.data.objects.new('AutoSun', light_auto_sun)
scene.collection.objects.link(ob_auto_sun)
ob_auto_sun.rotation_euler = (0.872665, 0.174533, 0.523599)
bpy.context.view_layer.update()
